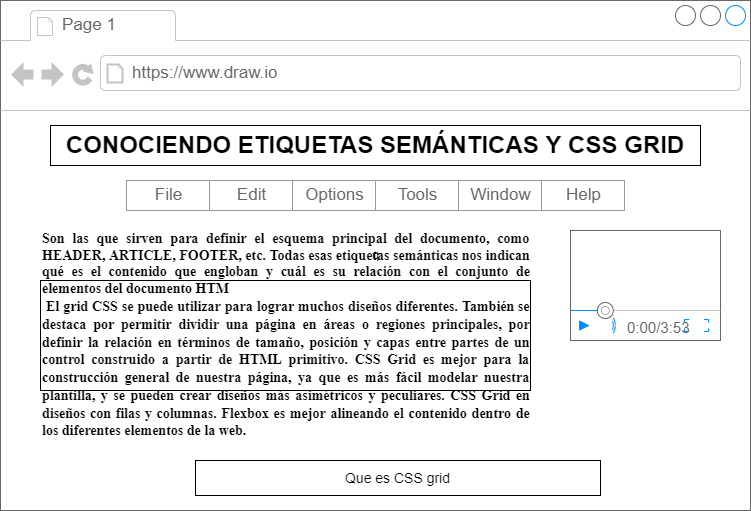

The diagram above was exported from draw.io. Its source (the exported page's mxGraphModel, read from the mxfile embedded in the PNG):
<mxGraphModel dx="1422" dy="697" grid="1" gridSize="10" guides="1" tooltips="1" connect="1" arrows="1" fold="1" page="1" pageScale="1" pageWidth="827" pageHeight="1169" math="0" shadow="0">
  <root>
    <mxCell id="0" />
    <mxCell id="1" parent="0" />
    <mxCell id="v6rpVI7rCwsZJJelArOg-1" value="&lt;font style=&quot;vertical-align: inherit;&quot;&gt;&lt;font style=&quot;vertical-align: inherit;&quot;&gt;q&lt;/font&gt;&lt;/font&gt;" style="strokeWidth=1;shadow=0;dashed=0;align=center;html=1;shape=mxgraph.mockup.containers.browserWindow;rSize=0;strokeColor=#666666;strokeColor2=#008cff;strokeColor3=#c4c4c4;mainText=,;recursiveResize=0;" vertex="1" parent="1">
      <mxGeometry x="60" y="75" width="750" height="510" as="geometry" />
    </mxCell>
    <mxCell id="v6rpVI7rCwsZJJelArOg-15" value="&lt;div style=&quot;text-align: justify;&quot;&gt;&lt;span style=&quot;font-family: &amp;quot;Times New Roman&amp;quot;; font-weight: 700; font-size: 14px; background-color: initial;&quot;&gt;&lt;font style=&quot;vertical-align: inherit;&quot;&gt;&lt;font style=&quot;vertical-align: inherit;&quot;&gt;Son las que sirven para definir el esquema principal del documento, como HEADER, ARTICLE, FOOTER, etc. Todas esas etiquetas semánticas nos indican qué es el contenido que engloban y cuál es su relación con el conjunto de elementos del documento HTM&lt;/font&gt;&lt;/font&gt;&lt;/span&gt;&lt;/div&gt;&lt;font style=&quot;font-size: 14px;&quot;&gt;&lt;div style=&quot;text-align: justify;&quot;&gt;&lt;font style=&quot;font-family: &amp;quot;Times New Roman&amp;quot;; font-weight: 700; background-color: initial; vertical-align: inherit;&quot;&gt;&lt;font style=&quot;vertical-align: inherit;&quot;&gt;&lt;font style=&quot;vertical-align: inherit;&quot;&gt;&lt;font style=&quot;vertical-align: inherit;&quot;&gt;&lt;font style=&quot;vertical-align: inherit;&quot;&gt;&lt;font style=&quot;vertical-align: inherit;&quot;&gt;&lt;font style=&quot;vertical-align: inherit;&quot;&gt;&lt;font style=&quot;vertical-align: inherit;&quot;&gt;&lt;font style=&quot;vertical-align: inherit;&quot;&gt;&amp;nbsp;El grid CSS se puede utilizar para lograr muchos diseños diferentes. &lt;/font&gt;&lt;/font&gt;&lt;/font&gt;&lt;/font&gt;&lt;/font&gt;&lt;/font&gt;&lt;/font&gt;&lt;/font&gt;&lt;/font&gt;&lt;font style=&quot;font-family: &amp;quot;Times New Roman&amp;quot;; font-weight: 700; background-color: initial; vertical-align: inherit;&quot;&gt;&lt;font style=&quot;vertical-align: inherit;&quot;&gt;&lt;font style=&quot;vertical-align: inherit;&quot;&gt;&lt;font style=&quot;vertical-align: inherit;&quot;&gt;&lt;font style=&quot;vertical-align: inherit;&quot;&gt;&lt;font style=&quot;vertical-align: inherit;&quot;&gt;&lt;font style=&quot;vertical-align: inherit;&quot;&gt;&lt;font style=&quot;vertical-align: inherit;&quot;&gt;&lt;font style=&quot;vertical-align: inherit;&quot;&gt;También se destaca por permitir dividir una página en áreas o regiones principales, por definir la relación en términos de tamaño, posición y capas entre partes de un control construido a partir de HTML primitivo. &lt;/font&gt;&lt;/font&gt;&lt;/font&gt;&lt;/font&gt;&lt;/font&gt;&lt;/font&gt;&lt;/font&gt;&lt;/font&gt;&lt;/font&gt;&lt;font style=&quot;font-family: &amp;quot;Times New Roman&amp;quot;; font-weight: 700; background-color: initial; vertical-align: inherit;&quot;&gt;&lt;font style=&quot;vertical-align: inherit;&quot;&gt;&lt;font style=&quot;vertical-align: inherit;&quot;&gt;&lt;font style=&quot;vertical-align: inherit;&quot;&gt;&lt;font style=&quot;vertical-align: inherit;&quot;&gt;&lt;font style=&quot;vertical-align: inherit;&quot;&gt;&lt;font style=&quot;vertical-align: inherit;&quot;&gt;&lt;font style=&quot;vertical-align: inherit;&quot;&gt;&lt;font style=&quot;vertical-align: inherit;&quot;&gt;CSS Grid es mejor para la construcción general de nuestra página, ya que es más fácil modelar nuestra plantilla, y se pueden crear diseños más asimétricos y peculiares. &lt;/font&gt;&lt;/font&gt;&lt;/font&gt;&lt;/font&gt;&lt;/font&gt;&lt;/font&gt;&lt;/font&gt;&lt;/font&gt;&lt;/font&gt;&lt;font style=&quot;font-family: &amp;quot;Times New Roman&amp;quot;; font-weight: 700; background-color: initial; vertical-align: inherit;&quot;&gt;&lt;font style=&quot;vertical-align: inherit;&quot;&gt;&lt;font style=&quot;vertical-align: inherit;&quot;&gt;&lt;font style=&quot;vertical-align: inherit;&quot;&gt;&lt;font style=&quot;vertical-align: inherit;&quot;&gt;&lt;font style=&quot;vertical-align: inherit;&quot;&gt;&lt;font style=&quot;vertical-align: inherit;&quot;&gt;&lt;font style=&quot;vertical-align: inherit;&quot;&gt;&lt;font style=&quot;vertical-align: inherit;&quot;&gt;CSS Grid en diseños con filas y columnas. &lt;/font&gt;&lt;/font&gt;&lt;/font&gt;&lt;/font&gt;&lt;/font&gt;&lt;/font&gt;&lt;/font&gt;&lt;/font&gt;&lt;/font&gt;&lt;font style=&quot;font-family: &amp;quot;Times New Roman&amp;quot;; font-weight: 700; background-color: initial; vertical-align: inherit;&quot;&gt;&lt;font style=&quot;vertical-align: inherit;&quot;&gt;&lt;font style=&quot;vertical-align: inherit;&quot;&gt;&lt;font style=&quot;vertical-align: inherit;&quot;&gt;&lt;font style=&quot;vertical-align: inherit;&quot;&gt;&lt;font style=&quot;vertical-align: inherit;&quot;&gt;&lt;font style=&quot;vertical-align: inherit;&quot;&gt;&lt;font style=&quot;vertical-align: inherit;&quot;&gt;&lt;font style=&quot;vertical-align: inherit;&quot;&gt;Flexbox es mejor alineando el contenido dentro de los diferentes elementos de la web.&lt;/font&gt;&lt;/font&gt;&lt;/font&gt;&lt;/font&gt;&lt;/font&gt;&lt;/font&gt;&lt;/font&gt;&lt;/font&gt;&lt;/font&gt;&lt;/div&gt;&lt;/font&gt;" style="rounded=0;whiteSpace=wrap;html=1;fontSize=8;align=left;" vertex="1" parent="v6rpVI7rCwsZJJelArOg-1">
      <mxGeometry x="40" y="280" width="490" height="110" as="geometry" />
    </mxCell>
    <mxCell id="v6rpVI7rCwsZJJelArOg-2" value="Page 1" style="strokeWidth=1;shadow=0;dashed=0;align=center;html=1;shape=mxgraph.mockup.containers.anchor;fontSize=17;fontColor=#666666;align=left;" vertex="1" parent="v6rpVI7rCwsZJJelArOg-1">
      <mxGeometry x="60" y="12" width="110" height="26" as="geometry" />
    </mxCell>
    <mxCell id="v6rpVI7rCwsZJJelArOg-3" value="https://www.draw.io" style="strokeWidth=1;shadow=0;dashed=0;align=center;html=1;shape=mxgraph.mockup.containers.anchor;rSize=0;fontSize=17;fontColor=#666666;align=left;" vertex="1" parent="v6rpVI7rCwsZJJelArOg-1">
      <mxGeometry x="130" y="60" width="250" height="26" as="geometry" />
    </mxCell>
    <mxCell id="v6rpVI7rCwsZJJelArOg-4" value="&lt;font style=&quot;vertical-align: inherit;&quot;&gt;&lt;font style=&quot;vertical-align: inherit;&quot;&gt;&lt;font style=&quot;vertical-align: inherit;&quot;&gt;&lt;font style=&quot;vertical-align: inherit; font-size: 24px;&quot;&gt;&lt;b style=&quot;&quot;&gt;&lt;font style=&quot;vertical-align: inherit;&quot;&gt;&lt;font style=&quot;vertical-align: inherit;&quot;&gt;CONOCIENDO ETIQUETAS SEMÁNTICAS Y CSS GRID&lt;/font&gt;&lt;/font&gt;&lt;/b&gt;&lt;/font&gt;&lt;/font&gt;&lt;/font&gt;&lt;/font&gt;" style="rounded=0;whiteSpace=wrap;html=1;" vertex="1" parent="v6rpVI7rCwsZJJelArOg-1">
      <mxGeometry x="50" y="125" width="650" height="40" as="geometry" />
    </mxCell>
    <mxCell id="v6rpVI7rCwsZJJelArOg-5" value="" style="strokeWidth=1;shadow=0;dashed=0;align=center;html=1;shape=mxgraph.mockup.forms.rrect;rSize=0;strokeColor=#999999;fontSize=24;" vertex="1" parent="v6rpVI7rCwsZJJelArOg-1">
      <mxGeometry x="126" y="180" width="498" height="30" as="geometry" />
    </mxCell>
    <mxCell id="v6rpVI7rCwsZJJelArOg-6" value="File" style="strokeColor=inherit;fillColor=inherit;gradientColor=inherit;strokeWidth=1;shadow=0;dashed=0;align=center;html=1;shape=mxgraph.mockup.forms.rrect;rSize=0;fontSize=17;fontColor=#666666;" vertex="1" parent="v6rpVI7rCwsZJJelArOg-5">
      <mxGeometry width="83" height="30" as="geometry" />
    </mxCell>
    <mxCell id="v6rpVI7rCwsZJJelArOg-7" value="Edit" style="strokeColor=inherit;fillColor=inherit;gradientColor=inherit;strokeWidth=1;shadow=0;dashed=0;align=center;html=1;shape=mxgraph.mockup.forms.rrect;rSize=0;fontSize=17;fontColor=#666666;" vertex="1" parent="v6rpVI7rCwsZJJelArOg-5">
      <mxGeometry x="83" width="83" height="30" as="geometry" />
    </mxCell>
    <mxCell id="v6rpVI7rCwsZJJelArOg-8" value="Options" style="strokeColor=inherit;fillColor=inherit;gradientColor=inherit;strokeWidth=1;shadow=0;dashed=0;align=center;html=1;shape=mxgraph.mockup.forms.rrect;rSize=0;fontSize=17;fontColor=#666666;" vertex="1" parent="v6rpVI7rCwsZJJelArOg-5">
      <mxGeometry x="166" width="83" height="30" as="geometry" />
    </mxCell>
    <mxCell id="v6rpVI7rCwsZJJelArOg-9" value="Tools" style="strokeColor=inherit;fillColor=inherit;gradientColor=inherit;strokeWidth=1;shadow=0;dashed=0;align=center;html=1;shape=mxgraph.mockup.forms.rrect;rSize=0;fontSize=17;fontColor=#666666;" vertex="1" parent="v6rpVI7rCwsZJJelArOg-5">
      <mxGeometry x="249" width="83" height="30" as="geometry" />
    </mxCell>
    <mxCell id="v6rpVI7rCwsZJJelArOg-10" value="Window" style="strokeColor=inherit;fillColor=inherit;gradientColor=inherit;strokeWidth=1;shadow=0;dashed=0;align=center;html=1;shape=mxgraph.mockup.forms.rrect;rSize=0;fontSize=17;fontColor=#666666;" vertex="1" parent="v6rpVI7rCwsZJJelArOg-5">
      <mxGeometry x="332" width="83" height="30" as="geometry" />
    </mxCell>
    <mxCell id="v6rpVI7rCwsZJJelArOg-11" value="Help" style="strokeColor=inherit;fillColor=inherit;gradientColor=inherit;strokeWidth=1;shadow=0;dashed=0;align=center;html=1;shape=mxgraph.mockup.forms.rrect;rSize=0;fontSize=17;fontColor=#666666;" vertex="1" parent="v6rpVI7rCwsZJJelArOg-5">
      <mxGeometry x="415" width="83" height="30" as="geometry" />
    </mxCell>
    <mxCell id="v6rpVI7rCwsZJJelArOg-12" value="" style="verticalLabelPosition=bottom;shadow=0;dashed=0;align=center;html=1;verticalAlign=top;strokeWidth=1;shape=mxgraph.mockup.containers.videoPlayer;strokeColor=#666666;strokeColor2=#008cff;strokeColor3=#c4c4c4;textColor=#666666;fillColor2=#008cff;barHeight=30;barPos=20;fontSize=24;" vertex="1" parent="v6rpVI7rCwsZJJelArOg-1">
      <mxGeometry x="570" y="230" width="150" height="110" as="geometry" />
    </mxCell>
    <mxCell id="v6rpVI7rCwsZJJelArOg-16" value="&lt;font style=&quot;vertical-align: inherit;&quot;&gt;&lt;font style=&quot;vertical-align: inherit;&quot;&gt;Que es CSS grid&lt;/font&gt;&lt;/font&gt;" style="rounded=0;whiteSpace=wrap;html=1;fontSize=14;" vertex="1" parent="v6rpVI7rCwsZJJelArOg-1">
      <mxGeometry x="195" y="460" width="405" height="35" as="geometry" />
    </mxCell>
  </root>
</mxGraphModel>